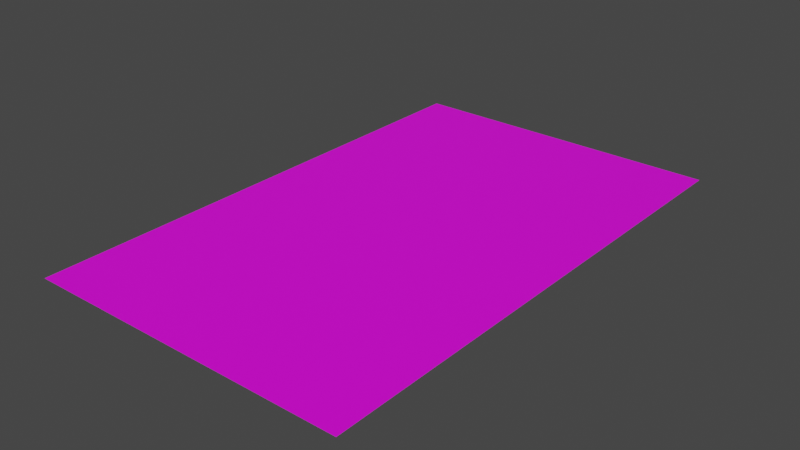 # Source: Alfombra_1.blend  (saved by Blender 3.6.11; exported with 4.5.12 LTS)
import bpy
from mathutils import Matrix  # noqa: F401  (used for matrix-valued properties, if any)

bpy.ops.wm.read_factory_settings(use_empty=True)
scene = bpy.context.scene
scene.name = 'Scene'

# ---- collections
col_collection = bpy.data.collections.new('Collection'); scene.collection.children.link(col_collection)

# ---- images (referenced by path relative to the original .blend; pixels are not part of the script)
import os
ASSET_DIR = os.environ.get("B2B_ASSET_DIR", "")  # directory of the original .blend (textures are referenced by path, not embedded)
HERE = os.path.dirname(os.path.abspath(__file__))  # packed textures are extracted next to this script under _unpacked/

def load_image(name, relpath, width, height, colorspace="sRGB"):
    """Load a texture the original file referenced (path relative to the .blend, or extracted next to this script)."""
    p = next((c for c in (os.path.join(HERE, relpath), os.path.join(ASSET_DIR, relpath)) if relpath and os.path.exists(c)), "")
    if p:
        img = bpy.data.images.load(p, check_existing=True)
        img.name = name
    else:  # same state as the original file: an image datablock whose file is absent (Cycles renders it pink)
        img = bpy.data.images.new(name, width, height)
        img.source = "FILE"
        img.filepath = "//" + (relpath or name)
    img.colorspace_settings.name = colorspace
    return img
img_4ae4e516657efbb04283eddae3cf8100_jpg = load_image('4ae4e516657efbb04283eddae3cf8100.jpg', '4ae4e516657efbb04283eddae3cf8100.jpg', 1024, 1024, 'sRGB')

# ---- materials (node trees are filled in below, after node groups)
mat_material_001 = bpy.data.materials.new('Material.001')
mat_material_001.use_transparent_shadow = False

# ---- material node trees
mat_material_001.use_nodes = True; mat_material_001.node_tree.nodes.clear()
_N = mat_material_001.node_tree.nodes; _L = mat_material_001.node_tree.links
n0 = _N.new('ShaderNodeBsdfPrincipled'); n0.name = 'Principled BSDF'; n0.location = (10, 300)
n0.distribution = 'GGX'
n0.subsurface_method = 'RANDOM_WALK_SKIN'
n0.inputs[3].default_value = 1.45
n0.inputs[27].default_value = (0.0, 0.0, 0.0, 1.0)
n0.inputs[28].default_value = 1.0
n1 = _N.new('ShaderNodeOutputMaterial'); n1.name = 'Material Output'; n1.location = (300, 300)
n2 = _N.new('ShaderNodeTexImage'); n2.name = 'Image Texture'; n2.location = (-280, 280)
n2.image = img_4ae4e516657efbb04283eddae3cf8100_jpg
_L.new(n0.outputs[0], n1.inputs[0])
_L.new(n2.outputs[0], n0.inputs[0])
n1.is_active_output = True

# ---- world
world_world = bpy.data.worlds.new('World'); scene.world = world_world
world_world.use_nodes = True; world_world.node_tree.nodes.clear()
_N = world_world.node_tree.nodes; _L = world_world.node_tree.links
n0 = _N.new('ShaderNodeOutputWorld'); n0.name = 'World Output'; n0.location = (300, 300)
n1 = _N.new('ShaderNodeBackground'); n1.name = 'Background'; n1.location = (10, 300)
n1.inputs[0].default_value = (0.05088, 0.05088, 0.05088, 1.0)
_L.new(n1.outputs[0], n0.inputs[0])
n0.is_active_output = True
world_world.color = (0.05088, 0.05088, 0.05088)
world_world.use_sun_shadow = False
world_world.sun_shadow_jitter_overblur = 0.0

# ---- meshes
me_plane = bpy.data.meshes.new('Plane')
me_plane.from_pydata([(-2.699, -1.963, 0.0), (2.699, -1.963, 0.0), (-2.699, 1.963, 0.0), (2.699, 1.963, 0.0)], [], [(0, 1, 3, 2)])
_uv = me_plane.uv_layers.new(name='UVMap')
_uv.uv.foreach_set('vector', [0.0, 0.0, 1.0, 0.0, 1.0, 1.0, 0.0, 1.0])
me_plane.materials.append(mat_material_001)
me_plane.update()

# ---- objects
ob_plane = bpy.data.objects.new('Plane', me_plane)

# ---- transforms, parenting, visibility, modifiers, constraints
ob_plane.location = (0.0, 0.0, 0.0)
ob_plane.scale = (0.1304, 0.2871, 0.2369)
_m = ob_plane.modifiers.new('ParticleSystem', 'PARTICLE_SYSTEM')

# ---- collection membership
col_collection.objects.link(ob_plane)

# ---- scene / render settings (as saved in the file)
scene.frame_start = 1; scene.frame_end = 250; scene.frame_set(1)
scene.render.engine = 'BLENDER_EEVEE_NEXT'
scene.cycles.sampling_pattern = 'TABULATED_SOBOL'
scene.view_settings.view_transform = 'Filmic'
bpy.context.view_layer.update()

# ---- added for rendering (the .blend has no active camera and no usable light): camera, sun
cam_auto = bpy.data.cameras.new('AutoCamera')
cam_auto.lens = 50.0
cam_auto.sensor_width = 36.0
cam_auto.clip_end = 1000.0
ob_auto_camera = bpy.data.objects.new('AutoCamera', cam_auto)
scene.collection.objects.link(ob_auto_camera)
ob_auto_camera.location = (1.22964, -1.47557, 0.983715)
ob_auto_camera.rotation_euler = (1.09748, -7.21219e-08, 0.694738)
scene.camera = ob_auto_camera
light_auto_sun = bpy.data.lights.new('AutoSun', 'SUN')
light_auto_sun.energy = 3.0
light_auto_sun.angle = 0.0523599
ob_auto_sun = bpy.data.objects.new('AutoSun', light_auto_sun)
scene.collection.objects.link(ob_auto_sun)
ob_auto_sun.rotation_euler = (0.872665, 0.174533, 0.523599)
bpy.context.view_layer.update()
